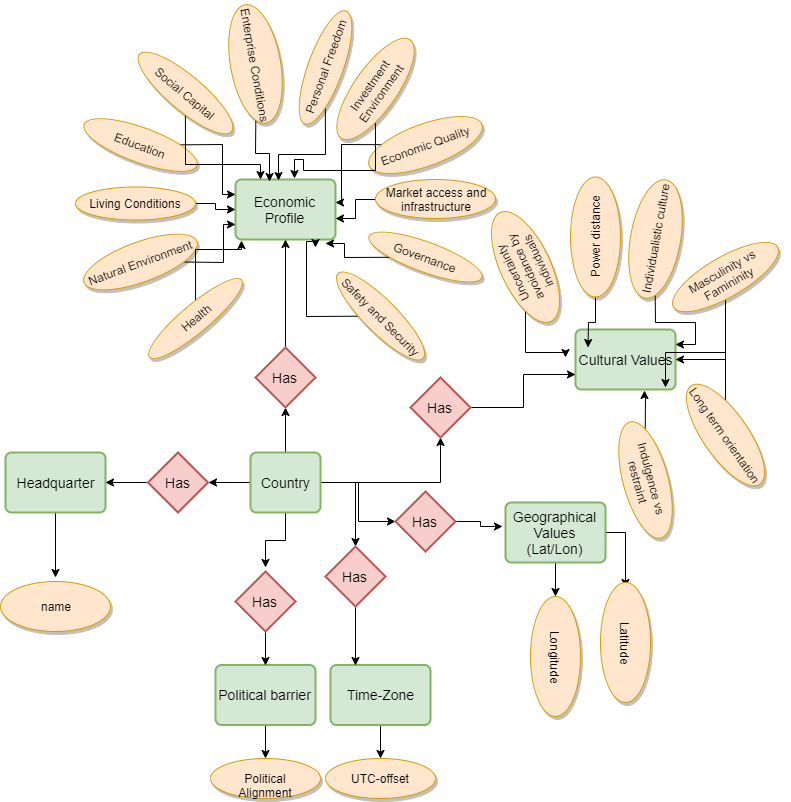

The diagram above was exported from draw.io. Its source (the exported page's mxGraphModel, read from the mxfile embedded in the PNG):
<mxGraphModel dx="3328" dy="1291" grid="1" gridSize="10" guides="1" tooltips="1" connect="1" arrows="1" fold="1" page="1" pageScale="1" pageWidth="850" pageHeight="1100" math="0" shadow="0">
  <root>
    <mxCell id="0" />
    <mxCell id="1" parent="0" />
    <mxCell id="ORXtiBt8U9Lw5kg4DDjT-127" style="edgeStyle=orthogonalEdgeStyle;rounded=0;orthogonalLoop=1;jettySize=auto;html=1;entryX=0.5;entryY=1;entryDx=0;entryDy=0;" edge="1" parent="1" source="ORXtiBt8U9Lw5kg4DDjT-10" target="ORXtiBt8U9Lw5kg4DDjT-25">
      <mxGeometry relative="1" as="geometry" />
    </mxCell>
    <mxCell id="ORXtiBt8U9Lw5kg4DDjT-129" style="edgeStyle=orthogonalEdgeStyle;rounded=0;orthogonalLoop=1;jettySize=auto;html=1;entryX=1;entryY=0.5;entryDx=0;entryDy=0;" edge="1" parent="1" source="ORXtiBt8U9Lw5kg4DDjT-10" target="ORXtiBt8U9Lw5kg4DDjT-22">
      <mxGeometry relative="1" as="geometry" />
    </mxCell>
    <mxCell id="ORXtiBt8U9Lw5kg4DDjT-188" style="edgeStyle=orthogonalEdgeStyle;rounded=0;orthogonalLoop=1;jettySize=auto;html=1;entryX=0.5;entryY=1;entryDx=0;entryDy=0;" edge="1" parent="1" source="ORXtiBt8U9Lw5kg4DDjT-10" target="ORXtiBt8U9Lw5kg4DDjT-34">
      <mxGeometry relative="1" as="geometry" />
    </mxCell>
    <mxCell id="ORXtiBt8U9Lw5kg4DDjT-190" style="edgeStyle=orthogonalEdgeStyle;rounded=0;orthogonalLoop=1;jettySize=auto;html=1;entryX=0;entryY=0.5;entryDx=0;entryDy=0;" edge="1" parent="1" source="ORXtiBt8U9Lw5kg4DDjT-10" target="ORXtiBt8U9Lw5kg4DDjT-33">
      <mxGeometry relative="1" as="geometry" />
    </mxCell>
    <mxCell id="ORXtiBt8U9Lw5kg4DDjT-192" style="edgeStyle=orthogonalEdgeStyle;rounded=0;orthogonalLoop=1;jettySize=auto;html=1;entryX=0.5;entryY=0;entryDx=0;entryDy=0;" edge="1" parent="1" source="ORXtiBt8U9Lw5kg4DDjT-10" target="ORXtiBt8U9Lw5kg4DDjT-26">
      <mxGeometry relative="1" as="geometry" />
    </mxCell>
    <mxCell id="ORXtiBt8U9Lw5kg4DDjT-194" style="edgeStyle=orthogonalEdgeStyle;rounded=0;orthogonalLoop=1;jettySize=auto;html=1;" edge="1" parent="1" source="ORXtiBt8U9Lw5kg4DDjT-10">
      <mxGeometry relative="1" as="geometry">
        <mxPoint x="320" y="610" as="targetPoint" />
      </mxGeometry>
    </mxCell>
    <mxCell id="ORXtiBt8U9Lw5kg4DDjT-10" value="Country" style="strokeWidth=2;rounded=1;arcSize=10;whiteSpace=wrap;html=1;align=center;fontSize=14;fillColor=#d5e8d4;strokeColor=#82b366;" vertex="1" parent="1">
      <mxGeometry x="305" y="495" width="70" height="60" as="geometry" />
    </mxCell>
    <mxCell id="ORXtiBt8U9Lw5kg4DDjT-12" value="Economic Profile" style="strokeWidth=2;rounded=1;arcSize=10;whiteSpace=wrap;html=1;align=center;fontSize=14;fillColor=#d5e8d4;strokeColor=#82b366;" vertex="1" parent="1">
      <mxGeometry x="290" y="222" width="100" height="60" as="geometry" />
    </mxCell>
    <mxCell id="ORXtiBt8U9Lw5kg4DDjT-197" style="edgeStyle=orthogonalEdgeStyle;rounded=0;orthogonalLoop=1;jettySize=auto;html=1;" edge="1" parent="1" source="ORXtiBt8U9Lw5kg4DDjT-13">
      <mxGeometry relative="1" as="geometry">
        <mxPoint x="110" y="620" as="targetPoint" />
      </mxGeometry>
    </mxCell>
    <mxCell id="ORXtiBt8U9Lw5kg4DDjT-13" value="Headquarter" style="strokeWidth=2;rounded=1;arcSize=10;whiteSpace=wrap;html=1;align=center;fontSize=14;fillColor=#d5e8d4;strokeColor=#82b366;" vertex="1" parent="1">
      <mxGeometry x="60" y="495" width="100" height="60" as="geometry" />
    </mxCell>
    <mxCell id="ORXtiBt8U9Lw5kg4DDjT-14" value="Cultural Values" style="strokeWidth=2;rounded=1;arcSize=10;whiteSpace=wrap;html=1;align=center;fontSize=14;fillColor=#d5e8d4;strokeColor=#82b366;rotation=0;" vertex="1" parent="1">
      <mxGeometry x="630" y="372" width="100" height="60" as="geometry" />
    </mxCell>
    <mxCell id="ORXtiBt8U9Lw5kg4DDjT-198" style="edgeStyle=orthogonalEdgeStyle;rounded=0;orthogonalLoop=1;jettySize=auto;html=1;entryX=0.5;entryY=0;entryDx=0;entryDy=0;" edge="1" parent="1" source="ORXtiBt8U9Lw5kg4DDjT-15" target="ORXtiBt8U9Lw5kg4DDjT-95">
      <mxGeometry relative="1" as="geometry" />
    </mxCell>
    <mxCell id="ORXtiBt8U9Lw5kg4DDjT-15" value="Time-Zone" style="strokeWidth=2;rounded=1;arcSize=10;whiteSpace=wrap;html=1;align=center;fontSize=14;fillColor=#d5e8d4;strokeColor=#82b366;rotation=0;" vertex="1" parent="1">
      <mxGeometry x="385" y="707.5" width="100" height="60" as="geometry" />
    </mxCell>
    <mxCell id="ORXtiBt8U9Lw5kg4DDjT-196" style="edgeStyle=orthogonalEdgeStyle;rounded=0;orthogonalLoop=1;jettySize=auto;html=1;entryX=0.5;entryY=0;entryDx=0;entryDy=0;" edge="1" parent="1" source="ORXtiBt8U9Lw5kg4DDjT-122" target="ORXtiBt8U9Lw5kg4DDjT-124">
      <mxGeometry relative="1" as="geometry" />
    </mxCell>
    <mxCell id="ORXtiBt8U9Lw5kg4DDjT-122" value="Political barrier" style="strokeWidth=2;rounded=1;arcSize=10;whiteSpace=wrap;html=1;align=center;fontSize=14;fillColor=#d5e8d4;strokeColor=#82b366;rotation=0;" vertex="1" parent="1">
      <mxGeometry x="270" y="707.5" width="100" height="60" as="geometry" />
    </mxCell>
    <mxCell id="ORXtiBt8U9Lw5kg4DDjT-201" style="edgeStyle=orthogonalEdgeStyle;rounded=0;orthogonalLoop=1;jettySize=auto;html=1;" edge="1" parent="1" source="ORXtiBt8U9Lw5kg4DDjT-16">
      <mxGeometry relative="1" as="geometry">
        <mxPoint x="680" y="630" as="targetPoint" />
      </mxGeometry>
    </mxCell>
    <mxCell id="ORXtiBt8U9Lw5kg4DDjT-205" style="edgeStyle=orthogonalEdgeStyle;rounded=0;orthogonalLoop=1;jettySize=auto;html=1;entryX=0;entryY=0.5;entryDx=0;entryDy=0;" edge="1" parent="1" source="ORXtiBt8U9Lw5kg4DDjT-16" target="ORXtiBt8U9Lw5kg4DDjT-96">
      <mxGeometry relative="1" as="geometry" />
    </mxCell>
    <mxCell id="ORXtiBt8U9Lw5kg4DDjT-16" value="Geographical Values (Lat/Lon)" style="strokeWidth=2;rounded=1;arcSize=10;whiteSpace=wrap;html=1;align=center;fontSize=14;fillColor=#d5e8d4;strokeColor=#82b366;rotation=0;" vertex="1" parent="1">
      <mxGeometry x="560" y="545" width="100" height="60" as="geometry" />
    </mxCell>
    <mxCell id="ORXtiBt8U9Lw5kg4DDjT-147" style="edgeStyle=orthogonalEdgeStyle;rounded=0;orthogonalLoop=1;jettySize=auto;html=1;entryX=1;entryY=0.5;entryDx=0;entryDy=0;" edge="1" parent="1" source="ORXtiBt8U9Lw5kg4DDjT-22" target="ORXtiBt8U9Lw5kg4DDjT-13">
      <mxGeometry relative="1" as="geometry" />
    </mxCell>
    <mxCell id="ORXtiBt8U9Lw5kg4DDjT-22" value="Has" style="shape=rhombus;strokeWidth=2;fontSize=17;perimeter=rhombusPerimeter;whiteSpace=wrap;html=1;align=center;fontSize=14;fillColor=#f8cecc;strokeColor=#b85450;" vertex="1" parent="1">
      <mxGeometry x="202.5" y="495" width="60" height="60" as="geometry" />
    </mxCell>
    <mxCell id="ORXtiBt8U9Lw5kg4DDjT-143" style="edgeStyle=orthogonalEdgeStyle;rounded=0;orthogonalLoop=1;jettySize=auto;html=1;entryX=0.5;entryY=1;entryDx=0;entryDy=0;" edge="1" parent="1" source="ORXtiBt8U9Lw5kg4DDjT-25" target="ORXtiBt8U9Lw5kg4DDjT-12">
      <mxGeometry relative="1" as="geometry" />
    </mxCell>
    <mxCell id="ORXtiBt8U9Lw5kg4DDjT-25" value="Has" style="shape=rhombus;strokeWidth=2;fontSize=17;perimeter=rhombusPerimeter;whiteSpace=wrap;html=1;align=center;fontSize=14;fillColor=#f8cecc;strokeColor=#b85450;" vertex="1" parent="1">
      <mxGeometry x="310" y="390" width="60" height="60" as="geometry" />
    </mxCell>
    <mxCell id="ORXtiBt8U9Lw5kg4DDjT-193" style="edgeStyle=orthogonalEdgeStyle;rounded=0;orthogonalLoop=1;jettySize=auto;html=1;entryX=0.25;entryY=0;entryDx=0;entryDy=0;" edge="1" parent="1" source="ORXtiBt8U9Lw5kg4DDjT-26" target="ORXtiBt8U9Lw5kg4DDjT-15">
      <mxGeometry relative="1" as="geometry" />
    </mxCell>
    <mxCell id="ORXtiBt8U9Lw5kg4DDjT-26" value="Has" style="shape=rhombus;strokeWidth=2;fontSize=17;perimeter=rhombusPerimeter;whiteSpace=wrap;html=1;align=center;fontSize=14;fillColor=#f8cecc;strokeColor=#b85450;" vertex="1" parent="1">
      <mxGeometry x="380" y="589" width="60" height="60" as="geometry" />
    </mxCell>
    <mxCell id="ORXtiBt8U9Lw5kg4DDjT-195" style="edgeStyle=orthogonalEdgeStyle;rounded=0;orthogonalLoop=1;jettySize=auto;html=1;entryX=0.5;entryY=0;entryDx=0;entryDy=0;" edge="1" parent="1" source="ORXtiBt8U9Lw5kg4DDjT-120" target="ORXtiBt8U9Lw5kg4DDjT-122">
      <mxGeometry relative="1" as="geometry" />
    </mxCell>
    <mxCell id="ORXtiBt8U9Lw5kg4DDjT-120" value="Has" style="shape=rhombus;strokeWidth=2;fontSize=17;perimeter=rhombusPerimeter;whiteSpace=wrap;html=1;align=center;fontSize=14;fillColor=#f8cecc;strokeColor=#b85450;" vertex="1" parent="1">
      <mxGeometry x="290" y="614" width="60" height="60" as="geometry" />
    </mxCell>
    <mxCell id="ORXtiBt8U9Lw5kg4DDjT-199" style="edgeStyle=orthogonalEdgeStyle;rounded=0;orthogonalLoop=1;jettySize=auto;html=1;entryX=-0.03;entryY=0.4;entryDx=0;entryDy=0;entryPerimeter=0;" edge="1" parent="1" source="ORXtiBt8U9Lw5kg4DDjT-33" target="ORXtiBt8U9Lw5kg4DDjT-16">
      <mxGeometry relative="1" as="geometry" />
    </mxCell>
    <mxCell id="ORXtiBt8U9Lw5kg4DDjT-33" value="Has" style="shape=rhombus;strokeWidth=2;fontSize=17;perimeter=rhombusPerimeter;whiteSpace=wrap;html=1;align=center;fontSize=14;fillColor=#f8cecc;strokeColor=#b85450;" vertex="1" parent="1">
      <mxGeometry x="450" y="534" width="60" height="60" as="geometry" />
    </mxCell>
    <mxCell id="ORXtiBt8U9Lw5kg4DDjT-189" style="edgeStyle=orthogonalEdgeStyle;rounded=0;orthogonalLoop=1;jettySize=auto;html=1;entryX=0;entryY=0.75;entryDx=0;entryDy=0;" edge="1" parent="1" source="ORXtiBt8U9Lw5kg4DDjT-34" target="ORXtiBt8U9Lw5kg4DDjT-14">
      <mxGeometry relative="1" as="geometry" />
    </mxCell>
    <mxCell id="ORXtiBt8U9Lw5kg4DDjT-34" value="Has" style="shape=rhombus;strokeWidth=2;fontSize=17;perimeter=rhombusPerimeter;whiteSpace=wrap;html=1;align=center;fontSize=14;fillColor=#f8cecc;strokeColor=#b85450;" vertex="1" parent="1">
      <mxGeometry x="465" y="420" width="60" height="60" as="geometry" />
    </mxCell>
    <mxCell id="ORXtiBt8U9Lw5kg4DDjT-136" style="edgeStyle=orthogonalEdgeStyle;rounded=0;orthogonalLoop=1;jettySize=auto;html=1;entryX=0;entryY=0.75;entryDx=0;entryDy=0;" edge="1" parent="1" source="ORXtiBt8U9Lw5kg4DDjT-65" target="ORXtiBt8U9Lw5kg4DDjT-12">
      <mxGeometry relative="1" as="geometry" />
    </mxCell>
    <mxCell id="ORXtiBt8U9Lw5kg4DDjT-65" value="Natural Environment" style="ellipse;whiteSpace=wrap;html=1;shadow=1;strokeWidth=1;fillColor=#ffe6cc;strokeColor=#d79b00;rotation=-20;" vertex="1" parent="1">
      <mxGeometry x="135" y="284.5" width="120" height="40" as="geometry" />
    </mxCell>
    <mxCell id="ORXtiBt8U9Lw5kg4DDjT-135" style="edgeStyle=orthogonalEdgeStyle;rounded=0;orthogonalLoop=1;jettySize=auto;html=1;entryX=0;entryY=0.5;entryDx=0;entryDy=0;" edge="1" parent="1" source="ORXtiBt8U9Lw5kg4DDjT-66" target="ORXtiBt8U9Lw5kg4DDjT-12">
      <mxGeometry relative="1" as="geometry" />
    </mxCell>
    <mxCell id="ORXtiBt8U9Lw5kg4DDjT-66" value="Living Conditions" style="ellipse;whiteSpace=wrap;html=1;shadow=1;strokeWidth=1;fillColor=#ffe6cc;strokeColor=#d79b00;rotation=0;" vertex="1" parent="1">
      <mxGeometry x="130" y="229.5" width="120" height="33" as="geometry" />
    </mxCell>
    <mxCell id="ORXtiBt8U9Lw5kg4DDjT-137" style="edgeStyle=orthogonalEdgeStyle;rounded=0;orthogonalLoop=1;jettySize=auto;html=1;entryX=0.06;entryY=1.017;entryDx=0;entryDy=0;entryPerimeter=0;" edge="1" parent="1" source="ORXtiBt8U9Lw5kg4DDjT-67" target="ORXtiBt8U9Lw5kg4DDjT-12">
      <mxGeometry relative="1" as="geometry" />
    </mxCell>
    <mxCell id="ORXtiBt8U9Lw5kg4DDjT-67" value="Health" style="ellipse;whiteSpace=wrap;html=1;shadow=1;strokeWidth=1;fillColor=#ffe6cc;strokeColor=#d79b00;rotation=-40;" vertex="1" parent="1">
      <mxGeometry x="190" y="347" width="120" height="28" as="geometry" />
    </mxCell>
    <mxCell id="ORXtiBt8U9Lw5kg4DDjT-138" style="edgeStyle=orthogonalEdgeStyle;rounded=0;orthogonalLoop=1;jettySize=auto;html=1;" edge="1" parent="1" source="ORXtiBt8U9Lw5kg4DDjT-68">
      <mxGeometry relative="1" as="geometry">
        <mxPoint x="370" y="290" as="targetPoint" />
      </mxGeometry>
    </mxCell>
    <mxCell id="ORXtiBt8U9Lw5kg4DDjT-68" value="Safety and Security" style="ellipse;whiteSpace=wrap;html=1;shadow=1;strokeWidth=1;fillColor=#ffe6cc;strokeColor=#d79b00;rotation=45;" vertex="1" parent="1">
      <mxGeometry x="375" y="342" width="120" height="33" as="geometry" />
    </mxCell>
    <mxCell id="ORXtiBt8U9Lw5kg4DDjT-134" style="edgeStyle=orthogonalEdgeStyle;rounded=0;orthogonalLoop=1;jettySize=auto;html=1;entryX=0;entryY=0.25;entryDx=0;entryDy=0;" edge="1" parent="1" source="ORXtiBt8U9Lw5kg4DDjT-69" target="ORXtiBt8U9Lw5kg4DDjT-12">
      <mxGeometry relative="1" as="geometry" />
    </mxCell>
    <mxCell id="ORXtiBt8U9Lw5kg4DDjT-69" value="Education" style="ellipse;whiteSpace=wrap;html=1;shadow=1;strokeWidth=1;fillColor=#ffe6cc;strokeColor=#d79b00;rotation=20;" vertex="1" parent="1">
      <mxGeometry x="135" y="170" width="120" height="35" as="geometry" />
    </mxCell>
    <mxCell id="ORXtiBt8U9Lw5kg4DDjT-142" style="edgeStyle=orthogonalEdgeStyle;rounded=0;orthogonalLoop=1;jettySize=auto;html=1;entryX=1;entryY=0.383;entryDx=0;entryDy=0;entryPerimeter=0;" edge="1" parent="1" source="ORXtiBt8U9Lw5kg4DDjT-70" target="ORXtiBt8U9Lw5kg4DDjT-12">
      <mxGeometry relative="1" as="geometry" />
    </mxCell>
    <mxCell id="ORXtiBt8U9Lw5kg4DDjT-70" value="Economic Quality" style="ellipse;whiteSpace=wrap;html=1;shadow=1;strokeWidth=1;fillColor=#ffe6cc;strokeColor=#d79b00;rotation=-20;" vertex="1" parent="1">
      <mxGeometry x="420" y="166.5" width="120" height="42" as="geometry" />
    </mxCell>
    <mxCell id="ORXtiBt8U9Lw5kg4DDjT-141" style="edgeStyle=orthogonalEdgeStyle;rounded=0;orthogonalLoop=1;jettySize=auto;html=1;entryX=1;entryY=0.65;entryDx=0;entryDy=0;entryPerimeter=0;" edge="1" parent="1" source="ORXtiBt8U9Lw5kg4DDjT-71" target="ORXtiBt8U9Lw5kg4DDjT-12">
      <mxGeometry relative="1" as="geometry" />
    </mxCell>
    <mxCell id="ORXtiBt8U9Lw5kg4DDjT-71" value="Market access and&lt;br&gt;infrastructure" style="ellipse;whiteSpace=wrap;html=1;shadow=1;strokeWidth=1;fillColor=#ffe6cc;strokeColor=#d79b00;rotation=0;" vertex="1" parent="1">
      <mxGeometry x="430" y="222" width="120" height="39" as="geometry" />
    </mxCell>
    <mxCell id="ORXtiBt8U9Lw5kg4DDjT-130" style="edgeStyle=orthogonalEdgeStyle;rounded=0;orthogonalLoop=1;jettySize=auto;html=1;entryX=0.34;entryY=0.033;entryDx=0;entryDy=0;entryPerimeter=0;" edge="1" parent="1" source="ORXtiBt8U9Lw5kg4DDjT-72" target="ORXtiBt8U9Lw5kg4DDjT-12">
      <mxGeometry relative="1" as="geometry" />
    </mxCell>
    <mxCell id="ORXtiBt8U9Lw5kg4DDjT-72" value="Enterprise Conditions" style="ellipse;whiteSpace=wrap;html=1;shadow=1;strokeWidth=1;fillColor=#ffe6cc;strokeColor=#d79b00;rotation=80;" vertex="1" parent="1">
      <mxGeometry x="250" y="81.5" width="120" height="50" as="geometry" />
    </mxCell>
    <mxCell id="ORXtiBt8U9Lw5kg4DDjT-133" style="edgeStyle=orthogonalEdgeStyle;rounded=0;orthogonalLoop=1;jettySize=auto;html=1;entryX=0.25;entryY=0;entryDx=0;entryDy=0;" edge="1" parent="1" source="ORXtiBt8U9Lw5kg4DDjT-73" target="ORXtiBt8U9Lw5kg4DDjT-12">
      <mxGeometry relative="1" as="geometry" />
    </mxCell>
    <mxCell id="ORXtiBt8U9Lw5kg4DDjT-73" value="Social Capital" style="ellipse;whiteSpace=wrap;html=1;shadow=1;strokeWidth=1;fillColor=#ffe6cc;strokeColor=#d79b00;rotation=40;" vertex="1" parent="1">
      <mxGeometry x="180" y="118" width="120" height="35" as="geometry" />
    </mxCell>
    <mxCell id="ORXtiBt8U9Lw5kg4DDjT-139" style="edgeStyle=orthogonalEdgeStyle;rounded=0;orthogonalLoop=1;jettySize=auto;html=1;entryX=0.9;entryY=1.067;entryDx=0;entryDy=0;entryPerimeter=0;" edge="1" parent="1" source="ORXtiBt8U9Lw5kg4DDjT-74" target="ORXtiBt8U9Lw5kg4DDjT-12">
      <mxGeometry relative="1" as="geometry" />
    </mxCell>
    <mxCell id="ORXtiBt8U9Lw5kg4DDjT-74" value="Governance" style="ellipse;whiteSpace=wrap;html=1;shadow=1;strokeWidth=1;fillColor=#ffe6cc;strokeColor=#d79b00;rotation=20;" vertex="1" parent="1">
      <mxGeometry x="420" y="284.5" width="120" height="30" as="geometry" />
    </mxCell>
    <mxCell id="ORXtiBt8U9Lw5kg4DDjT-131" style="edgeStyle=orthogonalEdgeStyle;rounded=0;orthogonalLoop=1;jettySize=auto;html=1;entryX=0.43;entryY=0.017;entryDx=0;entryDy=0;entryPerimeter=0;" edge="1" parent="1" source="ORXtiBt8U9Lw5kg4DDjT-75" target="ORXtiBt8U9Lw5kg4DDjT-12">
      <mxGeometry relative="1" as="geometry" />
    </mxCell>
    <mxCell id="ORXtiBt8U9Lw5kg4DDjT-75" value="Personal Freedom" style="ellipse;whiteSpace=wrap;html=1;shadow=1;strokeWidth=1;fillColor=#ffe6cc;strokeColor=#d79b00;rotation=-70;" vertex="1" parent="1">
      <mxGeometry x="320" y="92.5" width="120" height="35" as="geometry" />
    </mxCell>
    <mxCell id="ORXtiBt8U9Lw5kg4DDjT-132" style="edgeStyle=orthogonalEdgeStyle;rounded=0;orthogonalLoop=1;jettySize=auto;html=1;entryX=0.59;entryY=-0.017;entryDx=0;entryDy=0;entryPerimeter=0;" edge="1" parent="1" source="ORXtiBt8U9Lw5kg4DDjT-76" target="ORXtiBt8U9Lw5kg4DDjT-12">
      <mxGeometry relative="1" as="geometry" />
    </mxCell>
    <mxCell id="ORXtiBt8U9Lw5kg4DDjT-76" value="Investment Environment" style="ellipse;whiteSpace=wrap;html=1;shadow=1;strokeWidth=1;fillColor=#ffe6cc;strokeColor=#d79b00;rotation=-55;" vertex="1" parent="1">
      <mxGeometry x="370" y="110" width="120" height="43" as="geometry" />
    </mxCell>
    <mxCell id="ORXtiBt8U9Lw5kg4DDjT-180" style="edgeStyle=orthogonalEdgeStyle;rounded=0;orthogonalLoop=1;jettySize=auto;html=1;" edge="1" parent="1" source="ORXtiBt8U9Lw5kg4DDjT-90">
      <mxGeometry relative="1" as="geometry">
        <mxPoint x="620" y="400" as="targetPoint" />
      </mxGeometry>
    </mxCell>
    <mxCell id="ORXtiBt8U9Lw5kg4DDjT-90" value="Uncertainty avoidance by individuals" style="ellipse;whiteSpace=wrap;html=1;shadow=1;strokeWidth=1;fillColor=#ffe6cc;strokeColor=#d79b00;rotation=-115;" vertex="1" parent="1">
      <mxGeometry x="520" y="284.5" width="120" height="50" as="geometry" />
    </mxCell>
    <mxCell id="ORXtiBt8U9Lw5kg4DDjT-158" style="edgeStyle=orthogonalEdgeStyle;rounded=0;orthogonalLoop=1;jettySize=auto;html=1;entryX=1;entryY=0.25;entryDx=0;entryDy=0;" edge="1" parent="1" source="ORXtiBt8U9Lw5kg4DDjT-91" target="ORXtiBt8U9Lw5kg4DDjT-14">
      <mxGeometry relative="1" as="geometry" />
    </mxCell>
    <mxCell id="ORXtiBt8U9Lw5kg4DDjT-91" value="Individualistic culture" style="ellipse;whiteSpace=wrap;html=1;shadow=1;strokeWidth=1;fillColor=#ffe6cc;strokeColor=#d79b00;rotation=-80;" vertex="1" parent="1">
      <mxGeometry x="650" y="256.5" width="120" height="50" as="geometry" />
    </mxCell>
    <mxCell id="ORXtiBt8U9Lw5kg4DDjT-157" style="edgeStyle=orthogonalEdgeStyle;rounded=0;orthogonalLoop=1;jettySize=auto;html=1;" edge="1" parent="1" source="ORXtiBt8U9Lw5kg4DDjT-92">
      <mxGeometry relative="1" as="geometry">
        <mxPoint x="642.5" y="390" as="targetPoint" />
      </mxGeometry>
    </mxCell>
    <mxCell id="ORXtiBt8U9Lw5kg4DDjT-92" value="Power distance" style="ellipse;whiteSpace=wrap;html=1;shadow=1;strokeWidth=1;fillColor=#ffe6cc;strokeColor=#d79b00;rotation=-90;" vertex="1" parent="1">
      <mxGeometry x="590" y="254.5" width="120" height="50" as="geometry" />
    </mxCell>
    <mxCell id="ORXtiBt8U9Lw5kg4DDjT-179" style="edgeStyle=orthogonalEdgeStyle;rounded=0;orthogonalLoop=1;jettySize=auto;html=1;entryX=0.9;entryY=0.967;entryDx=0;entryDy=0;entryPerimeter=0;" edge="1" parent="1" source="ORXtiBt8U9Lw5kg4DDjT-93" target="ORXtiBt8U9Lw5kg4DDjT-14">
      <mxGeometry relative="1" as="geometry" />
    </mxCell>
    <mxCell id="ORXtiBt8U9Lw5kg4DDjT-93" value="Long term orientation" style="ellipse;whiteSpace=wrap;html=1;shadow=1;strokeWidth=1;fillColor=#ffe6cc;strokeColor=#d79b00;rotation=55;" vertex="1" parent="1">
      <mxGeometry x="720" y="455" width="120" height="45" as="geometry" />
    </mxCell>
    <mxCell id="ORXtiBt8U9Lw5kg4DDjT-173" style="edgeStyle=orthogonalEdgeStyle;rounded=0;orthogonalLoop=1;jettySize=auto;html=1;entryX=0.69;entryY=1.017;entryDx=0;entryDy=0;entryPerimeter=0;" edge="1" parent="1" source="ORXtiBt8U9Lw5kg4DDjT-94" target="ORXtiBt8U9Lw5kg4DDjT-14">
      <mxGeometry relative="1" as="geometry" />
    </mxCell>
    <mxCell id="ORXtiBt8U9Lw5kg4DDjT-94" value="Indulgence vs restraint" style="ellipse;whiteSpace=wrap;html=1;shadow=1;strokeWidth=1;fillColor=#ffe6cc;strokeColor=#d79b00;rotation=75;" vertex="1" parent="1">
      <mxGeometry x="640" y="500" width="120" height="45" as="geometry" />
    </mxCell>
    <mxCell id="ORXtiBt8U9Lw5kg4DDjT-95" value="UTC-offset" style="ellipse;whiteSpace=wrap;html=1;shadow=1;strokeWidth=1;fillColor=#ffe6cc;strokeColor=#d79b00;rotation=0;" vertex="1" parent="1">
      <mxGeometry x="380" y="801" width="110" height="40" as="geometry" />
    </mxCell>
    <mxCell id="ORXtiBt8U9Lw5kg4DDjT-124" value="Political Alignment" style="ellipse;whiteSpace=wrap;html=1;shadow=1;strokeWidth=1;fillColor=#ffe6cc;strokeColor=#d79b00;rotation=0;" vertex="1" parent="1">
      <mxGeometry x="265" y="801" width="110" height="40" as="geometry" />
    </mxCell>
    <mxCell id="ORXtiBt8U9Lw5kg4DDjT-96" value="Longitude" style="ellipse;whiteSpace=wrap;html=1;shadow=1;strokeWidth=1;fillColor=#ffe6cc;strokeColor=#d79b00;rotation=90;" vertex="1" parent="1">
      <mxGeometry x="550" y="674" width="120" height="50" as="geometry" />
    </mxCell>
    <mxCell id="ORXtiBt8U9Lw5kg4DDjT-97" value="Latitude" style="ellipse;whiteSpace=wrap;html=1;shadow=1;strokeWidth=1;fillColor=#ffe6cc;strokeColor=#d79b00;rotation=90;" vertex="1" parent="1">
      <mxGeometry x="620" y="660" width="120" height="50" as="geometry" />
    </mxCell>
    <mxCell id="ORXtiBt8U9Lw5kg4DDjT-159" style="edgeStyle=orthogonalEdgeStyle;rounded=0;orthogonalLoop=1;jettySize=auto;html=1;entryX=1;entryY=0.5;entryDx=0;entryDy=0;" edge="1" parent="1" source="ORXtiBt8U9Lw5kg4DDjT-98" target="ORXtiBt8U9Lw5kg4DDjT-14">
      <mxGeometry relative="1" as="geometry" />
    </mxCell>
    <mxCell id="ORXtiBt8U9Lw5kg4DDjT-98" value="Masculinity vs Famininity" style="ellipse;whiteSpace=wrap;html=1;shadow=1;strokeWidth=1;fillColor=#ffe6cc;strokeColor=#d79b00;rotation=-30;" vertex="1" parent="1">
      <mxGeometry x="720" y="299.5" width="120" height="40" as="geometry" />
    </mxCell>
    <mxCell id="ORXtiBt8U9Lw5kg4DDjT-112" value="name" style="ellipse;whiteSpace=wrap;html=1;shadow=1;strokeWidth=1;fillColor=#ffe6cc;strokeColor=#d79b00;" vertex="1" parent="1">
      <mxGeometry x="55" y="624" width="110" height="50" as="geometry" />
    </mxCell>
  </root>
</mxGraphModel>